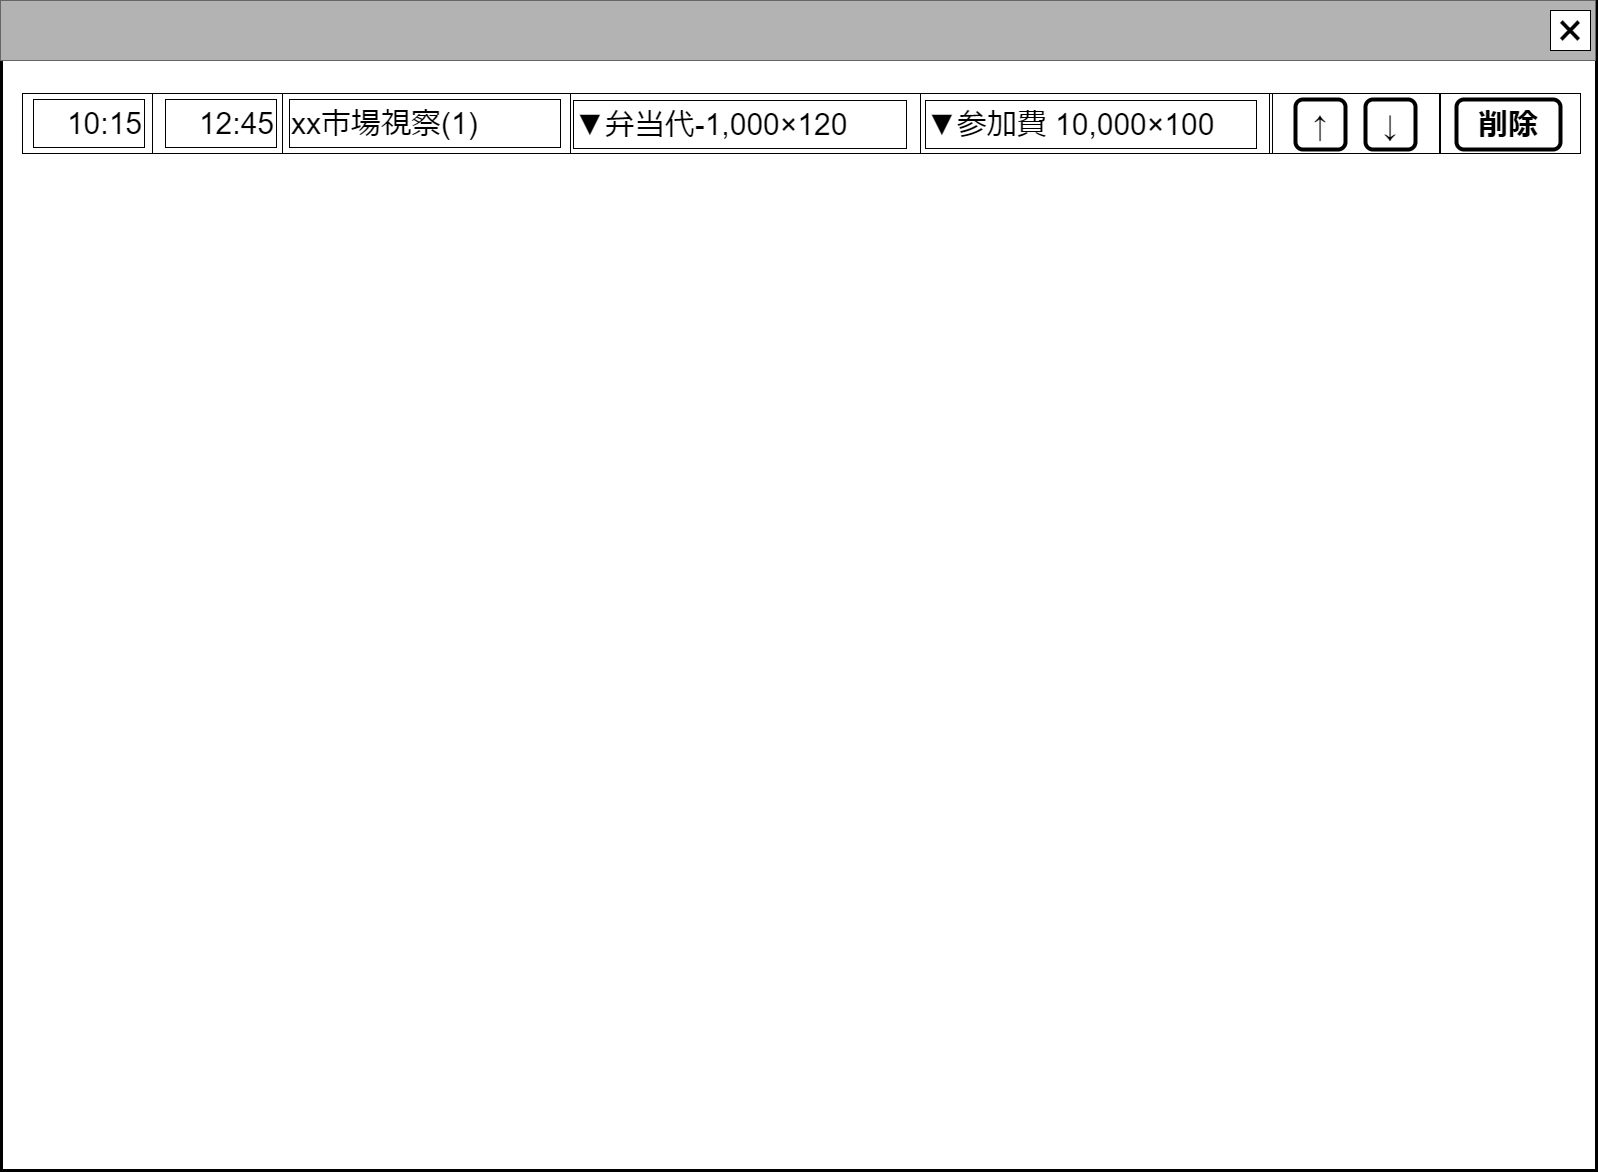

The diagram above was exported from draw.io. Its source (the exported page's mxGraphModel, read from the mxfile embedded in the PNG):
<mxGraphModel dx="845" dy="502" grid="1" gridSize="10" guides="1" tooltips="1" connect="1" arrows="1" fold="1" page="1" pageScale="1" pageWidth="1600" pageHeight="1200" math="0" shadow="0">
  <root>
    <mxCell id="0" />
    <mxCell id="cFaB45KztUIKXS-_cTrr-9" value="ウインドウ" style="locked=1;" parent="0" />
    <mxCell id="cFaB45KztUIKXS-_cTrr-10" value="" style="rounded=0;whiteSpace=wrap;html=1;strokeWidth=3;" parent="cFaB45KztUIKXS-_cTrr-9" vertex="1">
      <mxGeometry x="1" y="1" width="1595" height="1169" as="geometry" />
    </mxCell>
    <mxCell id="cFaB45KztUIKXS-_cTrr-11" value="" style="rounded=0;whiteSpace=wrap;html=1;fillColor=#B3B3B3;fontColor=#333333;strokeColor=#666666;" parent="cFaB45KztUIKXS-_cTrr-9" vertex="1">
      <mxGeometry width="1595" height="60" as="geometry" />
    </mxCell>
    <mxCell id="cFaB45KztUIKXS-_cTrr-12" value="&lt;font style=&quot;font-size: 48px;&quot;&gt;×&lt;/font&gt;" style="rounded=0;whiteSpace=wrap;html=1;" parent="cFaB45KztUIKXS-_cTrr-9" vertex="1">
      <mxGeometry x="1550" y="10" width="40" height="40" as="geometry" />
    </mxCell>
    <mxCell id="cFaB45KztUIKXS-_cTrr-14" value="名称未設定レイヤ" style="" parent="0" />
    <mxCell id="-aRjbIlAvJyihVMSlcDC-31" style="edgeStyle=orthogonalEdgeStyle;rounded=0;orthogonalLoop=1;jettySize=auto;html=1;exitX=0.5;exitY=0;exitDx=0;exitDy=0;entryX=0.5;entryY=1;entryDx=0;entryDy=0;" parent="cFaB45KztUIKXS-_cTrr-14" target="lHecheWsHZr5f5_axR1w-35" edge="1">
      <mxGeometry relative="1" as="geometry">
        <mxPoint x="801" y="153" as="sourcePoint" />
      </mxGeometry>
    </mxCell>
    <mxCell id="lHecheWsHZr5f5_axR1w-30" value="" style="childLayout=tableLayout;recursiveResize=0;shadow=0;fillColor=none;" parent="cFaB45KztUIKXS-_cTrr-14" vertex="1">
      <mxGeometry x="22" y="93" width="1558" height="60" as="geometry" />
    </mxCell>
    <mxCell id="lHecheWsHZr5f5_axR1w-35" style="shape=tableRow;horizontal=0;startSize=0;swimlaneHead=0;swimlaneBody=0;top=0;left=0;bottom=0;right=0;dropTarget=0;collapsible=0;recursiveResize=0;expand=0;fontStyle=0;fillColor=none;strokeColor=inherit;" parent="lHecheWsHZr5f5_axR1w-30" vertex="1">
      <mxGeometry width="1558" height="60" as="geometry" />
    </mxCell>
    <mxCell id="lHecheWsHZr5f5_axR1w-36" value="" style="connectable=0;recursiveResize=0;strokeColor=inherit;fillColor=none;align=center;whiteSpace=wrap;html=1;" parent="lHecheWsHZr5f5_axR1w-35" vertex="1">
      <mxGeometry width="130" height="60" as="geometry">
        <mxRectangle width="130" height="60" as="alternateBounds" />
      </mxGeometry>
    </mxCell>
    <mxCell id="lHecheWsHZr5f5_axR1w-37" value="" style="connectable=0;recursiveResize=0;strokeColor=inherit;fillColor=none;align=center;whiteSpace=wrap;html=1;" parent="lHecheWsHZr5f5_axR1w-35" vertex="1">
      <mxGeometry x="130" width="130" height="60" as="geometry">
        <mxRectangle width="130" height="60" as="alternateBounds" />
      </mxGeometry>
    </mxCell>
    <mxCell id="lHecheWsHZr5f5_axR1w-38" value="" style="connectable=0;recursiveResize=0;strokeColor=inherit;fillColor=none;align=left;whiteSpace=wrap;html=1;" parent="lHecheWsHZr5f5_axR1w-35" vertex="1">
      <mxGeometry x="260" width="288" height="60" as="geometry">
        <mxRectangle width="288" height="60" as="alternateBounds" />
      </mxGeometry>
    </mxCell>
    <mxCell id="-aRjbIlAvJyihVMSlcDC-13" style="connectable=0;recursiveResize=0;strokeColor=inherit;fillColor=none;align=left;whiteSpace=wrap;html=1;" parent="lHecheWsHZr5f5_axR1w-35" vertex="1">
      <mxGeometry x="548" width="350" height="60" as="geometry">
        <mxRectangle width="350" height="60" as="alternateBounds" />
      </mxGeometry>
    </mxCell>
    <mxCell id="-aRjbIlAvJyihVMSlcDC-25" style="connectable=0;recursiveResize=0;strokeColor=inherit;fillColor=none;align=left;whiteSpace=wrap;html=1;" parent="lHecheWsHZr5f5_axR1w-35" vertex="1">
      <mxGeometry x="898" width="352" height="60" as="geometry">
        <mxRectangle width="352" height="60" as="alternateBounds" />
      </mxGeometry>
    </mxCell>
    <mxCell id="-aRjbIlAvJyihVMSlcDC-44" style="connectable=0;recursiveResize=0;strokeColor=inherit;fillColor=none;align=left;whiteSpace=wrap;html=1;" parent="lHecheWsHZr5f5_axR1w-35" vertex="1">
      <mxGeometry x="1250" width="168" height="60" as="geometry">
        <mxRectangle width="168" height="60" as="alternateBounds" />
      </mxGeometry>
    </mxCell>
    <mxCell id="fEjhOvrRUlLvb5Ld7npS-3" style="connectable=0;recursiveResize=0;strokeColor=inherit;fillColor=none;align=left;whiteSpace=wrap;html=1;" parent="lHecheWsHZr5f5_axR1w-35" vertex="1">
      <mxGeometry x="1418" width="140" height="60" as="geometry">
        <mxRectangle width="140" height="60" as="alternateBounds" />
      </mxGeometry>
    </mxCell>
    <mxCell id="-aRjbIlAvJyihVMSlcDC-38" value="&lt;span style=&quot;font-size: 30px;&quot;&gt;▼弁当代-1,000×120&lt;/span&gt;" style="rounded=0;whiteSpace=wrap;html=1;align=left;fillColor=#FFFFFF;" parent="cFaB45KztUIKXS-_cTrr-14" vertex="1">
      <mxGeometry x="573" y="100" width="333" height="48" as="geometry" />
    </mxCell>
    <mxCell id="-aRjbIlAvJyihVMSlcDC-39" value="&lt;span style=&quot;font-size: 30px;&quot;&gt;▼参加費 10,000×100&lt;/span&gt;" style="rounded=0;whiteSpace=wrap;html=1;align=left;fillColor=#FFFFFF;" parent="cFaB45KztUIKXS-_cTrr-14" vertex="1">
      <mxGeometry x="925" y="100" width="331" height="48" as="geometry" />
    </mxCell>
    <mxCell id="-aRjbIlAvJyihVMSlcDC-110" style="connectable=0;recursiveResize=0;strokeColor=inherit;fillColor=none;align=left;whiteSpace=wrap;html=1;" parent="cFaB45KztUIKXS-_cTrr-14" vertex="1">
      <mxGeometry x="1269" y="93" width="170" height="60" as="geometry">
        <mxRectangle width="170" height="60" as="alternateBounds" />
      </mxGeometry>
    </mxCell>
    <mxCell id="-aRjbIlAvJyihVMSlcDC-111" value="&lt;font style=&quot;font-size: 30px;&quot;&gt;&lt;b&gt;↑&lt;/b&gt;&lt;/font&gt;" style="rounded=1;whiteSpace=wrap;html=1;strokeWidth=4;" parent="cFaB45KztUIKXS-_cTrr-14" vertex="1">
      <mxGeometry x="1295" y="99" width="50" height="50" as="geometry" />
    </mxCell>
    <mxCell id="-aRjbIlAvJyihVMSlcDC-112" value="&lt;span style=&quot;font-size: 30px;&quot;&gt;&lt;b&gt;↓&lt;/b&gt;&lt;/span&gt;" style="rounded=1;whiteSpace=wrap;html=1;strokeWidth=4;" parent="cFaB45KztUIKXS-_cTrr-14" vertex="1">
      <mxGeometry x="1365" y="99" width="50" height="50" as="geometry" />
    </mxCell>
    <mxCell id="fEjhOvrRUlLvb5Ld7npS-13" value="&lt;span style=&quot;font-size: 30px;&quot;&gt;&lt;b&gt;削除&lt;/b&gt;&lt;/span&gt;" style="rounded=1;whiteSpace=wrap;html=1;strokeWidth=4;" parent="cFaB45KztUIKXS-_cTrr-14" vertex="1">
      <mxGeometry x="1456" y="99" width="104" height="50" as="geometry" />
    </mxCell>
    <mxCell id="rPyV_1n_66OARqOfIAE4-0" value="&lt;font style=&quot;font-size: 30px;&quot;&gt;xx市場視察(1)&lt;/font&gt;" style="rounded=0;whiteSpace=wrap;html=1;align=left;fillColor=#FFFFFF;" vertex="1" parent="cFaB45KztUIKXS-_cTrr-14">
      <mxGeometry x="289" y="99" width="271" height="48" as="geometry" />
    </mxCell>
    <mxCell id="rPyV_1n_66OARqOfIAE4-1" value="&lt;font style=&quot;font-size: 30px;&quot;&gt;10:15&lt;/font&gt;" style="rounded=0;whiteSpace=wrap;html=1;align=right;fillColor=#FFFFFF;" vertex="1" parent="cFaB45KztUIKXS-_cTrr-14">
      <mxGeometry x="33" y="99" width="111" height="48" as="geometry" />
    </mxCell>
    <mxCell id="rPyV_1n_66OARqOfIAE4-2" value="&lt;font style=&quot;font-size: 30px;&quot;&gt;12:45&lt;/font&gt;" style="rounded=0;whiteSpace=wrap;html=1;align=right;fillColor=#FFFFFF;" vertex="1" parent="cFaB45KztUIKXS-_cTrr-14">
      <mxGeometry x="165" y="99" width="111" height="48" as="geometry" />
    </mxCell>
  </root>
</mxGraphModel>